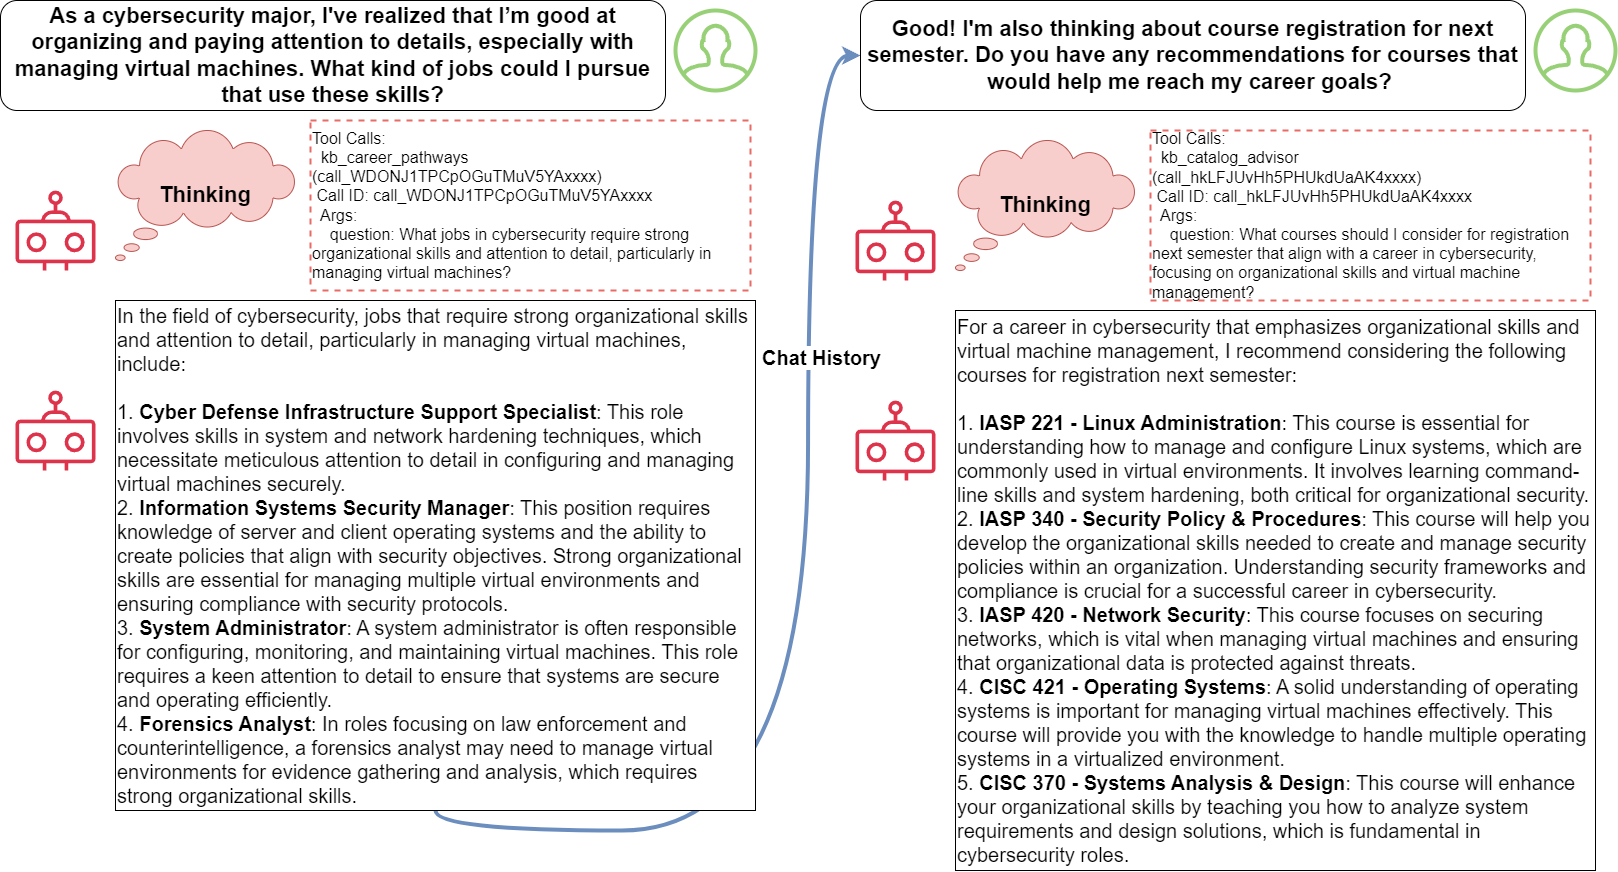

The diagram above was exported from draw.io. Its source (the exported page's mxGraphModel, read from the mxfile embedded in the PNG):
<mxGraphModel dx="2049" dy="1377" grid="1" gridSize="10" guides="1" tooltips="1" connect="1" arrows="1" fold="1" page="1" pageScale="1" pageWidth="850" pageHeight="1100" math="0" shadow="0">
  <root>
    <mxCell id="Yqe5jNd6CPaiVlvTGGs--0" />
    <mxCell id="Yqe5jNd6CPaiVlvTGGs--1" parent="Yqe5jNd6CPaiVlvTGGs--0" />
    <mxCell id="Yqe5jNd6CPaiVlvTGGs--2" value="&lt;font style=&quot;font-size: 22px;&quot;&gt;&lt;b&gt;Thinking&lt;/b&gt;&lt;/font&gt;" style="whiteSpace=wrap;html=1;shape=mxgraph.basic.cloud_callout;fillColor=#f8cecc;strokeColor=#b85450;" vertex="1" parent="Yqe5jNd6CPaiVlvTGGs--1">
      <mxGeometry x="155" y="140" width="180" height="130" as="geometry" />
    </mxCell>
    <mxCell id="Yqe5jNd6CPaiVlvTGGs--3" value="" style="html=1;verticalLabelPosition=bottom;align=center;labelBackgroundColor=#ffffff;verticalAlign=top;strokeWidth=4;strokeColor=#97D077;shadow=0;dashed=0;shape=mxgraph.ios7.icons.user;" vertex="1" parent="Yqe5jNd6CPaiVlvTGGs--1">
      <mxGeometry x="715" y="20" width="80" height="80" as="geometry" />
    </mxCell>
    <mxCell id="Yqe5jNd6CPaiVlvTGGs--4" value="" style="sketch=0;outlineConnect=0;fontColor=#232F3E;gradientColor=none;fillColor=#DD344C;strokeColor=none;dashed=0;verticalLabelPosition=bottom;verticalAlign=top;align=center;html=1;fontSize=12;fontStyle=0;aspect=fixed;pointerEvents=1;shape=mxgraph.aws4.waf_bot;" vertex="1" parent="Yqe5jNd6CPaiVlvTGGs--1">
      <mxGeometry x="55" y="200" width="80" height="80" as="geometry" />
    </mxCell>
    <mxCell id="Yqe5jNd6CPaiVlvTGGs--5" value="&lt;div&gt;&lt;span style=&quot;font-size: 22px;&quot;&gt;As a cybersecurity major, I've realized that I’m good at organizing and paying attention to details, especially with managing virtual machines. What kind of jobs could I pursue that use these skills?&lt;/span&gt;&lt;br&gt;&lt;/div&gt;" style="rounded=1;whiteSpace=wrap;html=1;align=center;fontStyle=1" vertex="1" parent="Yqe5jNd6CPaiVlvTGGs--1">
      <mxGeometry x="40" y="10" width="665" height="110" as="geometry" />
    </mxCell>
    <mxCell id="KuGOXiqKi0NQbvuk_mtL-7" value="&lt;b&gt;&lt;font style=&quot;font-size: 20px;&quot;&gt;Chat History&lt;/font&gt;&lt;/b&gt;" style="edgeStyle=orthogonalEdgeStyle;rounded=0;orthogonalLoop=1;jettySize=auto;html=1;exitX=0.5;exitY=1;exitDx=0;exitDy=0;entryX=0;entryY=0.5;entryDx=0;entryDy=0;elbow=vertical;curved=1;strokeWidth=4;fillColor=#dae8fc;strokeColor=#6c8ebf;" edge="1" parent="Yqe5jNd6CPaiVlvTGGs--1" source="Yqe5jNd6CPaiVlvTGGs--6" target="KuGOXiqKi0NQbvuk_mtL-1">
      <mxGeometry x="0.4187" y="-13" relative="1" as="geometry">
        <mxPoint as="offset" />
      </mxGeometry>
    </mxCell>
    <mxCell id="Yqe5jNd6CPaiVlvTGGs--6" value="&lt;div style=&quot;&quot;&gt;&lt;div style=&quot;&quot;&gt;&lt;div style=&quot;&quot;&gt;&lt;span style=&quot;font-size: 20px;&quot;&gt;In the field of cybersecurity, jobs that require strong organizational skills and attention to detail, particularly in managing virtual machines, include:&lt;/span&gt;&lt;/div&gt;&lt;div style=&quot;&quot;&gt;&lt;span style=&quot;font-size: 20px;&quot;&gt;&lt;br&gt;&lt;/span&gt;&lt;/div&gt;&lt;div style=&quot;&quot;&gt;&lt;span style=&quot;font-size: 20px;&quot;&gt;1. &lt;b&gt;Cyber Defense Infrastructure Support Specialist&lt;/b&gt;: This role involves skills in system and network hardening techniques, which necessitate meticulous attention to detail in configuring and managing virtual machines securely.&lt;/span&gt;&lt;/div&gt;&lt;div style=&quot;&quot;&gt;&lt;span style=&quot;font-size: 20px;&quot;&gt;2. &lt;b&gt;Information Systems Security Manager&lt;/b&gt;: This position requires knowledge of server and client operating systems and the ability to create policies that align with security objectives. Strong organizational skills are essential for managing multiple virtual environments and ensuring compliance with security protocols.&lt;/span&gt;&lt;/div&gt;&lt;div style=&quot;&quot;&gt;&lt;span style=&quot;font-size: 20px;&quot;&gt;3. &lt;b&gt;System Administrator&lt;/b&gt;: A system administrator is often responsible for configuring, monitoring, and maintaining virtual machines. This role requires a keen attention to detail to ensure that systems are secure and operating efficiently.&lt;/span&gt;&lt;/div&gt;&lt;div style=&quot;&quot;&gt;&lt;span style=&quot;font-size: 20px;&quot;&gt;4. &lt;b&gt;Forensics Analyst&lt;/b&gt;: In roles focusing on law enforcement and counterintelligence, a forensics analyst may need to manage virtual environments for evidence gathering and analysis, which requires strong organizational skills.&lt;/span&gt;&lt;/div&gt;&lt;/div&gt;&lt;/div&gt;" style="rounded=0;whiteSpace=wrap;html=1;align=left;" vertex="1" parent="Yqe5jNd6CPaiVlvTGGs--1">
      <mxGeometry x="155" y="310" width="640" height="510" as="geometry" />
    </mxCell>
    <mxCell id="Yqe5jNd6CPaiVlvTGGs--7" value="" style="sketch=0;outlineConnect=0;fontColor=#232F3E;gradientColor=none;fillColor=#DD344C;strokeColor=none;dashed=0;verticalLabelPosition=bottom;verticalAlign=top;align=center;html=1;fontSize=12;fontStyle=0;aspect=fixed;pointerEvents=1;shape=mxgraph.aws4.waf_bot;" vertex="1" parent="Yqe5jNd6CPaiVlvTGGs--1">
      <mxGeometry x="55" y="400" width="80" height="80" as="geometry" />
    </mxCell>
    <mxCell id="Yqe5jNd6CPaiVlvTGGs--8" value="&lt;div style=&quot;&quot;&gt;&lt;div style=&quot;&quot;&gt;Tool Calls:&lt;/div&gt;&lt;div style=&quot;&quot;&gt;&amp;nbsp; kb_career_pathways (call_WDONJ1TPCpOGuTMuV5YAxxxx)&lt;/div&gt;&lt;div style=&quot;&quot;&gt;&amp;nbsp;Call ID: call_WDONJ1TPCpOGuTMuV5YAxxxx&lt;/div&gt;&lt;div style=&quot;&quot;&gt;&amp;nbsp; Args:&lt;/div&gt;&lt;div style=&quot;&quot;&gt;&amp;nbsp; &amp;nbsp; question: What jobs in cybersecurity require strong organizational skills and attention to detail, particularly in managing virtual machines?&lt;/div&gt;&lt;/div&gt;" style="rounded=0;whiteSpace=wrap;html=1;strokeWidth=2;dashed=1;align=left;fontSize=16;strokeColor=#EA6B66;" vertex="1" parent="Yqe5jNd6CPaiVlvTGGs--1">
      <mxGeometry x="350" y="130" width="440" height="170" as="geometry" />
    </mxCell>
    <mxCell id="KuGOXiqKi0NQbvuk_mtL-0" value="" style="html=1;verticalLabelPosition=bottom;align=center;labelBackgroundColor=#ffffff;verticalAlign=top;strokeWidth=4;strokeColor=#97D077;shadow=0;dashed=0;shape=mxgraph.ios7.icons.user;" vertex="1" parent="Yqe5jNd6CPaiVlvTGGs--1">
      <mxGeometry x="1575" y="20" width="80" height="80" as="geometry" />
    </mxCell>
    <mxCell id="KuGOXiqKi0NQbvuk_mtL-1" value="&lt;div&gt;&lt;div&gt;&lt;span style=&quot;font-size: 22px;&quot;&gt;Good! I'm also thinking about course registration for next semester. Do you have any recommendations for courses that would help me reach my career goals?&amp;nbsp;&lt;/span&gt;&lt;/div&gt;&lt;/div&gt;" style="rounded=1;whiteSpace=wrap;html=1;align=center;fontStyle=1" vertex="1" parent="Yqe5jNd6CPaiVlvTGGs--1">
      <mxGeometry x="900" y="10" width="665" height="110" as="geometry" />
    </mxCell>
    <mxCell id="KuGOXiqKi0NQbvuk_mtL-2" value="&lt;font style=&quot;font-size: 22px;&quot;&gt;&lt;b&gt;Thinking&lt;/b&gt;&lt;/font&gt;" style="whiteSpace=wrap;html=1;shape=mxgraph.basic.cloud_callout;fillColor=#f8cecc;strokeColor=#b85450;" vertex="1" parent="Yqe5jNd6CPaiVlvTGGs--1">
      <mxGeometry x="995" y="150" width="180" height="130" as="geometry" />
    </mxCell>
    <mxCell id="KuGOXiqKi0NQbvuk_mtL-3" value="" style="sketch=0;outlineConnect=0;fontColor=#232F3E;gradientColor=none;fillColor=#DD344C;strokeColor=none;dashed=0;verticalLabelPosition=bottom;verticalAlign=top;align=center;html=1;fontSize=12;fontStyle=0;aspect=fixed;pointerEvents=1;shape=mxgraph.aws4.waf_bot;" vertex="1" parent="Yqe5jNd6CPaiVlvTGGs--1">
      <mxGeometry x="895" y="210" width="80" height="80" as="geometry" />
    </mxCell>
    <mxCell id="KuGOXiqKi0NQbvuk_mtL-4" value="&lt;div style=&quot;&quot;&gt;&lt;div style=&quot;&quot;&gt;&lt;div&gt;Tool Calls:&lt;/div&gt;&lt;div&gt;&amp;nbsp; kb_catalog_advisor&lt;/div&gt;&lt;div&gt;(call_hkLFJUvHh5PHUkdUaAK4xxxx)&lt;/div&gt;&lt;div&gt;&amp;nbsp;Call ID: call_hkLFJUvHh5PHUkdUaAK4xxxx&lt;/div&gt;&lt;div&gt;&amp;nbsp; Args:&lt;/div&gt;&lt;div&gt;&amp;nbsp; &amp;nbsp; question: What courses should I consider for registration next semester that align with a career in cybersecurity, focusing on organizational skills and virtual machine management?&lt;/div&gt;&lt;/div&gt;&lt;/div&gt;" style="rounded=0;whiteSpace=wrap;html=1;strokeWidth=2;dashed=1;align=left;fontSize=16;strokeColor=#EA6B66;" vertex="1" parent="Yqe5jNd6CPaiVlvTGGs--1">
      <mxGeometry x="1190" y="140" width="440" height="170" as="geometry" />
    </mxCell>
    <mxCell id="KuGOXiqKi0NQbvuk_mtL-5" value="&lt;div style=&quot;&quot;&gt;&lt;div style=&quot;&quot;&gt;&lt;div style=&quot;&quot;&gt;&lt;div&gt;&lt;span style=&quot;font-size: 20px;&quot;&gt;For a career in cybersecurity that emphasizes organizational skills and virtual machine management, I recommend considering the following courses for registration next semester:&lt;/span&gt;&lt;/div&gt;&lt;div&gt;&lt;span style=&quot;font-size: 20px;&quot;&gt;&lt;br&gt;&lt;/span&gt;&lt;/div&gt;&lt;div&gt;&lt;span style=&quot;font-size: 20px;&quot;&gt;1. &lt;b&gt;IASP 221 - Linux Administration&lt;/b&gt;: This course is essential for understanding how to manage and configure Linux systems, which are commonly used in virtual environments. It involves learning command-line skills and system hardening, both critical for organizational security.&lt;/span&gt;&lt;/div&gt;&lt;div&gt;&lt;span style=&quot;font-size: 20px; background-color: initial;&quot;&gt;2. &lt;/span&gt;&lt;b style=&quot;font-size: 20px; background-color: initial;&quot;&gt;IASP 340 - Security Policy &amp;amp; Procedures&lt;/b&gt;&lt;span style=&quot;font-size: 20px; background-color: initial;&quot;&gt;: This course will help you develop the organizational skills needed to create and manage security policies within an organization. Understanding security frameworks and compliance is crucial for a successful career in cybersecurity.&lt;/span&gt;&lt;br&gt;&lt;/div&gt;&lt;div&gt;&lt;span style=&quot;font-size: 20px; background-color: initial;&quot;&gt;3. &lt;/span&gt;&lt;b style=&quot;font-size: 20px; background-color: initial;&quot;&gt;IASP 420 - Network Security&lt;/b&gt;&lt;span style=&quot;font-size: 20px; background-color: initial;&quot;&gt;: This course focuses on securing networks, which is vital when managing virtual machines and ensuring that organizational data is protected against threats.&lt;/span&gt;&lt;br&gt;&lt;/div&gt;&lt;div&gt;&lt;span style=&quot;font-size: 20px; background-color: initial;&quot;&gt;4. &lt;/span&gt;&lt;b style=&quot;font-size: 20px; background-color: initial;&quot;&gt;CISC 421 - Operating Systems&lt;/b&gt;&lt;span style=&quot;font-size: 20px; background-color: initial;&quot;&gt;: A solid understanding of operating systems is important for managing virtual machines effectively. This course will provide you with the knowledge to handle multiple operating systems in a virtualized environment.&lt;/span&gt;&lt;/div&gt;&lt;div&gt;&lt;span style=&quot;font-size: 20px;&quot;&gt;5. &lt;b&gt;CISC 370 - Systems Analysis &amp;amp; Design&lt;/b&gt;: This course will enhance your organizational skills by teaching you how to analyze system requirements and design solutions, which is fundamental in cybersecurity roles.&lt;/span&gt;&lt;/div&gt;&lt;/div&gt;&lt;/div&gt;&lt;/div&gt;" style="rounded=0;whiteSpace=wrap;html=1;align=left;" vertex="1" parent="Yqe5jNd6CPaiVlvTGGs--1">
      <mxGeometry x="995" y="320" width="640" height="560" as="geometry" />
    </mxCell>
    <mxCell id="KuGOXiqKi0NQbvuk_mtL-6" value="" style="sketch=0;outlineConnect=0;fontColor=#232F3E;gradientColor=none;fillColor=#DD344C;strokeColor=none;dashed=0;verticalLabelPosition=bottom;verticalAlign=top;align=center;html=1;fontSize=12;fontStyle=0;aspect=fixed;pointerEvents=1;shape=mxgraph.aws4.waf_bot;" vertex="1" parent="Yqe5jNd6CPaiVlvTGGs--1">
      <mxGeometry x="895" y="410" width="80" height="80" as="geometry" />
    </mxCell>
  </root>
</mxGraphModel>